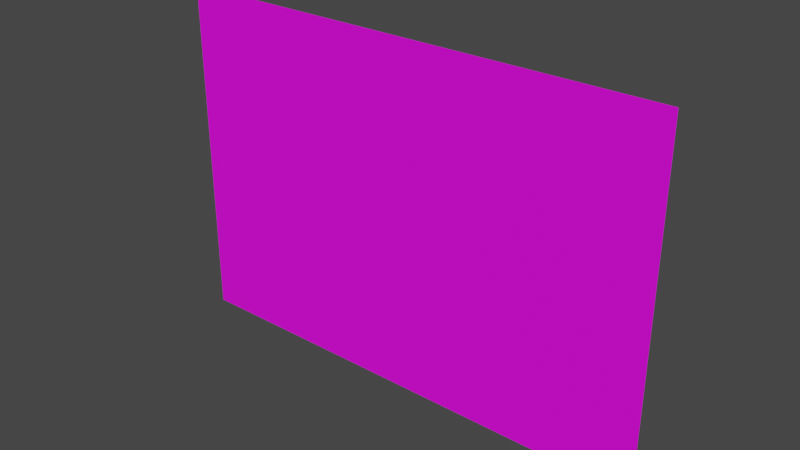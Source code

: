 # Source: keyCard.blend  (saved by Blender 3.5.10; exported with 4.5.12 LTS)
import bpy
from mathutils import Matrix  # noqa: F401  (used for matrix-valued properties, if any)

bpy.ops.wm.read_factory_settings(use_empty=True)
scene = bpy.context.scene
scene.name = 'Scene'

# ---- collections
col_collection = bpy.data.collections.new('Collection'); scene.collection.children.link(col_collection)

# ---- images (referenced by path relative to the original .blend; pixels are not part of the script)
import os
ASSET_DIR = os.environ.get("B2B_ASSET_DIR", "")  # directory of the original .blend (textures are referenced by path, not embedded)
HERE = os.path.dirname(os.path.abspath(__file__))  # packed textures are extracted next to this script under _unpacked/

def load_image(name, relpath, width, height, colorspace="sRGB"):
    """Load a texture the original file referenced (path relative to the .blend, or extracted next to this script)."""
    p = next((c for c in (os.path.join(HERE, relpath), os.path.join(ASSET_DIR, relpath)) if relpath and os.path.exists(c)), "")
    if p:
        img = bpy.data.images.load(p, check_existing=True)
        img.name = name
    else:  # same state as the original file: an image datablock whose file is absent (Cycles renders it pink)
        img = bpy.data.images.new(name, width, height)
        img.source = "FILE"
        img.filepath = "//" + (relpath or name)
    img.colorspace_settings.name = colorspace
    return img
img_keycard_texture_png = load_image('keyCard_Texture.png', 'keyCard_Texture.png', 1024, 1024, 'sRGB')

# ---- materials (node trees are filled in below, after node groups)
mat_card = bpy.data.materials.new('Card')
mat_card.use_transparent_shadow = False

# ---- material node trees
mat_card.use_nodes = True; mat_card.node_tree.nodes.clear()
_N = mat_card.node_tree.nodes; _L = mat_card.node_tree.links
n0 = _N.new('ShaderNodeBsdfPrincipled'); n0.name = 'Principled BSDF'; n0.location = (10, 300)
n0.distribution = 'GGX'
n0.subsurface_method = 'RANDOM_WALK_SKIN'
n0.inputs[3].default_value = 1.45
n0.inputs[27].default_value = (0.0, 0.0, 0.0, 1.0)
n0.inputs[28].default_value = 1.0
n1 = _N.new('ShaderNodeOutputMaterial'); n1.name = 'Material Output'; n1.location = (300, 300)
n2 = _N.new('ShaderNodeTexImage'); n2.name = 'Image Texture'; n2.location = (-429, 171)
n2.image = img_keycard_texture_png
_L.new(n0.outputs[0], n1.inputs[0])
_L.new(n2.outputs[0], n0.inputs[0])
n1.is_active_output = True

# ---- world
world_world = bpy.data.worlds.new('World'); scene.world = world_world
world_world.use_nodes = True; world_world.node_tree.nodes.clear()
_N = world_world.node_tree.nodes; _L = world_world.node_tree.links
n0 = _N.new('ShaderNodeOutputWorld'); n0.name = 'World Output'; n0.location = (300, 300)
n1 = _N.new('ShaderNodeBackground'); n1.name = 'Background'; n1.location = (10, 300)
n1.inputs[0].default_value = (0.05088, 0.05088, 0.05088, 1.0)
_L.new(n1.outputs[0], n0.inputs[0])
n0.is_active_output = True
world_world.color = (0.05088, 0.05088, 0.05088)
world_world.use_sun_shadow = False
world_world.sun_shadow_jitter_overblur = 0.0

# ---- meshes
me_plane = bpy.data.meshes.new('Plane')
me_plane.from_pydata([(-1.0, -2.458, 6.373e-08), (3.997, -2.458, 6.373e-08), (-1.0, 1.0, 0.0), (3.997, 1.0, 0.0)], [], [(0, 1, 3, 2)])
_uv = me_plane.uv_layers.new(name='UVMap')
_uv.uv.foreach_set('vector', [0.0, 0.0, 1.0, 0.0, 1.0, 1.0, 0.0, 1.0])
me_plane.materials.append(mat_card)
me_plane.update()

# ---- objects
ob_plane = bpy.data.objects.new('Plane', me_plane)
ob_empty = bpy.data.objects.new('Empty', None)

# ---- transforms, parenting, visibility, modifiers, constraints
ob_plane.location = (0.01811, -1.46e-08, 0.1087)
ob_plane.rotation_euler = (1.571, -0.0, 0.0)
ob_empty.location = (1.514, 8.212e-08, -0.6112)
ob_empty.rotation_euler = (1.571, -0.0, -0.0)
ob_empty.empty_display_type = 'IMAGE'
ob_empty.empty_display_size = 5.0
ob_empty.empty_image_depth = 'FRONT'
ob_empty.use_empty_image_alpha = True
ob_empty.color = (1.0, 1.0, 1.0, 0.3958)

# ---- collection membership
col_collection.objects.link(ob_plane)
col_collection.objects.link(ob_empty)

# ---- scene / render settings (as saved in the file)
scene.frame_start = 1; scene.frame_end = 250; scene.frame_set(1)
scene.render.engine = 'BLENDER_EEVEE_NEXT'
scene.cycles.sampling_pattern = 'TABULATED_SOBOL'
scene.view_settings.view_transform = 'Filmic'
bpy.context.view_layer.update()

# ---- added for rendering (the .blend has no active camera and no usable light): camera, sun
cam_auto = bpy.data.cameras.new('AutoCamera')
cam_auto.lens = 50.0
cam_auto.sensor_width = 36.0
cam_auto.clip_end = 1000.0
ob_auto_camera = bpy.data.objects.new('AutoCamera', cam_auto)
scene.collection.objects.link(ob_auto_camera)
ob_auto_camera.location = (7.13929, -6.74707, 3.87777)
ob_auto_camera.rotation_euler = (1.09748, -7.21219e-08, 0.694738)
scene.camera = ob_auto_camera
light_auto_sun = bpy.data.lights.new('AutoSun', 'SUN')
light_auto_sun.energy = 3.0
light_auto_sun.angle = 0.0523599
ob_auto_sun = bpy.data.objects.new('AutoSun', light_auto_sun)
scene.collection.objects.link(ob_auto_sun)
ob_auto_sun.rotation_euler = (0.872665, 0.174533, 0.523599)
bpy.context.view_layer.update()

